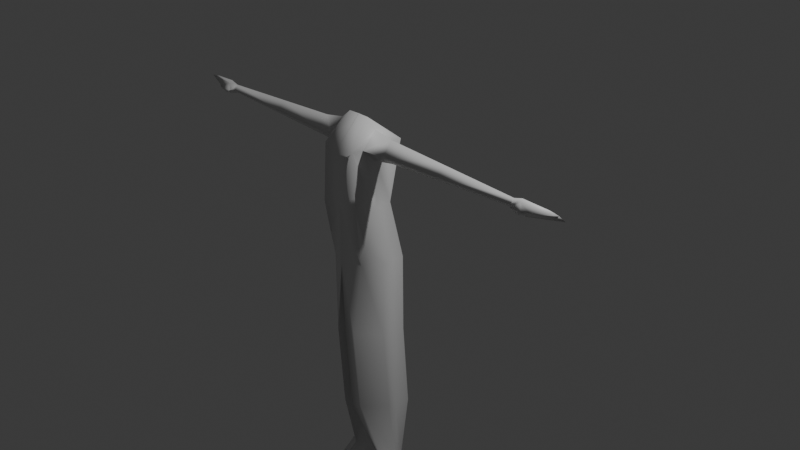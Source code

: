 # Source: v3.blend  (saved by Blender 4.4.32; exported with 4.5.12 LTS)
import bpy
from mathutils import Matrix  # noqa: F401  (used for matrix-valued properties, if any)

bpy.ops.wm.read_factory_settings(use_empty=True)
scene = bpy.context.scene
scene.name = 'Scene'

# ---- collections
col_collection = bpy.data.collections.new('Collection'); scene.collection.children.link(col_collection)

# ---- materials (node trees are filled in below, after node groups)
mat_material = bpy.data.materials.new('Material')
mat_material.alpha_threshold = 0.0
mat_material.roughness = 0.5
mat_material.line_color = (0.0, 0.0, 0.0, 1.0)

# ---- material node trees
mat_material.use_nodes = True; mat_material.node_tree.nodes.clear()
_N = mat_material.node_tree.nodes; _L = mat_material.node_tree.links
n0 = _N.new('ShaderNodeOutputMaterial'); n0.name = 'Material Output'; n0.location = (300, 300)
n1 = _N.new('ShaderNodeBsdfPrincipled'); n1.name = 'Principled BSDF'; n1.location = (10, 300)
n1.inputs[3].default_value = 1.45
_L.new(n1.outputs[0], n0.inputs[0])
n0.is_active_output = True

# ---- world
world_world = bpy.data.worlds.new('World'); scene.world = world_world
world_world.use_nodes = True; world_world.node_tree.nodes.clear()
_N = world_world.node_tree.nodes; _L = world_world.node_tree.links
n0 = _N.new('ShaderNodeOutputWorld'); n0.name = 'World Output'; n0.location = (300, 300)
n1 = _N.new('ShaderNodeBackground'); n1.name = 'Background'; n1.location = (10, 300)
n1.inputs[0].default_value = (0.05088, 0.05088, 0.05088, 1.0)
_L.new(n1.outputs[0], n0.inputs[0])
n0.is_active_output = True
world_world.color = (0.05088, 0.05088, 0.05088)
world_world.sun_shadow_jitter_overblur = 0.0

# ---- cameras
cam_camera = bpy.data.cameras.new('Camera')
cam_camera.clip_end = 100.0
cam_camera.ortho_scale = 7.314

# ---- lights
light_light = bpy.data.lights.new('Light', 'POINT')
light_light.energy = 1000.0
light_light.shadow_soft_size = 0.1

# ---- meshes
me_cube = bpy.data.meshes.new('Cube')
me_cube.from_pydata([(-0.2306, -0.1965, 1.0), (-0.2716, -0.2061, -0.2492), (-0.189, -0.7744, 1.0), (-0.00119, -0.2061, -0.2492), (0.0, -0.7744, 1.0), (0.0, -0.7744, -0.2492), (0.0001445, -0.1965, 1.0), (-0.2716, -0.3919, -0.2492), (-0.1258, -0.5182, 1.268), (0.0, -0.3352, -0.2492), (0.002061, -0.5182, 1.271), (-0.2306, -0.7744, 0.3776), (-0.2306, -0.3366, 0.3776), (0.002211, -0.3366, 0.3776), (0.0, -0.7744, 0.3776), (-0.2306, -0.5182, 0.3776), (-0.2699, -0.4748, -0.2123), (-0.1917, -0.689, -0.2123), (-0.2559, -0.689, 0.001384), (-0.06498, -0.258, -1.039), (-0.3354, -0.258, -1.039), (-0.06379, -0.3871, -1.039), (-0.05833, -0.7921, -0.9828), (-0.3354, -0.4439, -1.039), (-0.3336, -0.5268, -1.003), (-0.1195, -0.7409, -1.003), (-0.02357, -0.1899, -1.946), (-0.3377, -0.1899, -1.946), (-0.0661, -0.319, -1.946), (-0.06063, -0.724, -1.89), (-0.3377, -0.3758, -1.946), (-0.336, -0.4587, -1.909), (-0.1218, -0.6728, -1.909), (-0.1059, -0.2162, -2.673), (-0.2618, -0.2162, -2.673), (-0.127, -0.2803, -2.673), (-0.1798, -0.4812, -2.645), (-0.2863, -0.3085, -2.673), (-0.3191, -0.3496, -2.655), (-0.2101, -0.4558, -2.655), (-0.1073, -0.2578, -3.065), (-0.2632, -0.2578, -3.065), (-0.1284, -0.3218, -3.065), (-0.2372, -0.5228, -3.056), (-0.2938, -0.35, -3.065), (-0.2929, -0.3911, -3.066), (-0.2675, -0.4974, -3.066), (-0.4396, -0.5419, -2.999), (-0.3334, -0.6564, -2.999), (-0.303, -0.6818, -2.99), (-0.441, -0.5835, -3.062), (-0.3347, -0.698, -3.062), (-0.3044, -0.7234, -3.052), (-2.076, -0.5194, 0.932), (-0.2306, -0.5182, 0.8575), (-0.2306, -0.6775, 1.006), (-0.2306, -0.5182, 1.177), (-0.2306, -0.3587, 1.009), (-2.1, -0.6173, 1.014), (-2.03, -0.5181, 1.085), (-2.03, -0.4473, 1.011), (-1.13, -0.5181, 1.099), (-1.13, -0.6018, 1.009), (-1.13, -0.5181, 0.931), (-1.13, -0.4344, 1.01), (-0.4577, -0.6346, 1.008), (-0.4577, -0.4016, 1.01), (-0.4577, -0.5182, 1.133), (-0.4577, -0.5182, 0.8991), (-2.301, -0.4967, 1.063), (-2.301, -0.4688, 1.033), (-2.406, -0.5023, 1.05), (-2.406, -0.4123, 0.9654), (-2.156, -0.5848, 1.024), (-2.076, -0.548, 0.9587), (-1.964, -0.5899, 1.01), (-2.03, -0.5437, 1.058), (-2.037, -0.5883, 0.9629), (-1.971, -0.6018, 1.008), (-2.037, -0.5556, 1.056), (-1.939, -0.5182, 1.058), (-1.939, -0.5182, 0.9694), (-1.939, -0.4739, 1.011), (-1.928, -0.5625, 1.011)], [], [(10, 8, 2, 4), (14, 4, 2, 11), (60, 53, 72, 70), (12, 0, 6, 13), (5, 14, 11, 18, 17), (7, 1, 20, 23), (0, 57, 56, 8), (6, 0, 8, 10), (3, 9, 21, 19), (1, 12, 13, 3), (7, 15, 12, 1), (16, 17, 18), (16, 18, 11, 15, 7), (22, 25, 32, 29), (20, 19, 26, 27), (5, 17, 25, 22), (16, 7, 23, 24), (17, 16, 24, 25), (1, 3, 19, 20), (9, 5, 22, 21), (30, 27, 34, 37), (31, 30, 37, 38), (25, 24, 31, 32), (19, 21, 28, 26), (21, 22, 29, 28), (24, 23, 30, 31), (23, 20, 27, 30), (35, 36, 43, 42), (33, 35, 42, 40), (27, 26, 33, 34), (29, 32, 39, 36), (32, 31, 38, 39), (26, 28, 35, 33), (28, 29, 36, 35), (41, 40, 42, 44), (44, 42, 43, 46, 45), (38, 37, 44, 45), (37, 34, 41, 44), (34, 33, 40, 41), (39, 38, 47, 48), (36, 39, 48, 49), (49, 48, 51, 52), (48, 47, 50, 51), (38, 45, 50, 47), (43, 36, 49, 52), (46, 43, 52, 51), (45, 46, 51, 50), (15, 54, 57, 0, 12), (56, 55, 2, 8), (53, 74, 73, 71, 72), (11, 2, 55, 54, 15), (82, 81, 53, 60), (80, 82, 60, 59), (62, 61, 80, 83), (68, 65, 62, 63), (67, 66, 64, 61), (66, 68, 63, 64), (65, 67, 61, 62), (55, 56, 67, 65), (57, 54, 68, 66), (56, 57, 66, 67), (54, 55, 65, 68), (72, 71, 69, 70), (63, 62, 83, 81), (59, 60, 70, 69), (58, 77, 78, 79), (76, 73, 58, 79), (73, 76, 59, 69, 71), (75, 76, 79, 78), (73, 74, 77, 58), (74, 75, 78, 77), (61, 64, 82, 80), (64, 63, 81, 82), (83, 80, 59, 76, 75), (81, 83, 75, 74, 53)])
me_cube.polygons.foreach_set('use_smooth', [True] * 75)
_uv = me_cube.uv_layers.new(name='UVMap')
_uv.uv.foreach_set('vector', [0.75, 0.625, 0.875, 0.625, 0.875, 0.75, 0.75, 0.75, 0.5472, 0.875, 0.625, 0.875, 0.625, 1.0, 0.5472, 1.0, 0.6112, 0.187, 0.585, 0.125, 0.585, 0.125, 0.6112, 0.187, 0.5472, 0.25, 0.625, 0.25, 0.625, 0.375, 0.5472, 0.375, 0.375, 0.875, 0.5472, 0.875, 0.5472, 1.0, 0.4337, 1.0, 0.375, 0.9014, 0.375, 0.125, 0.375, 0.25, 0.375, 0.25, 0.375, 0.125, 0.625, 0.25, 0.6112, 0.187, 0.6102, 0.125, 0.625, 0.125, 0.75, 0.5, 0.875, 0.5, 0.875, 0.625, 0.75, 0.625, 0.0, 0.0, 0.0, 0.0, 0.0, 0.0, 0.0, 0.0, 0.375, 0.25, 0.5472, 0.25, 0.5472, 0.375, 0.375, 0.375, 0.375, 0.125, 0.5472, 0.125, 0.5472, 0.25, 0.375, 0.25, 0.375, 0.07, 0.2236, 0.75, 0.4337, 1.0, 0.375, 0.07, 0.4337, 0.0, 0.5472, 0.0, 0.5472, 0.125, 0.375, 0.125, 0.375, 0.875, 0.375, 0.9014, 0.375, 0.9014, 0.375, 0.875, 0.375, 0.25, 0.375, 0.375, 0.375, 0.375, 0.375, 0.25, 0.375, 0.875, 0.375, 0.9014, 0.375, 0.9014, 0.375, 0.875, 0.375, 0.07, 0.375, 0.125, 0.375, 0.125, 0.375, 0.07, 0.2236, 0.75, 0.375, 0.07, 0.375, 0.07, 0.2236, 0.75, 0.375, 0.25, 0.375, 0.375, 0.375, 0.375, 0.375, 0.25, 0.0, 0.0, 0.0, 0.0, 0.0, 0.0, 0.0, 0.0, 0.375, 0.125, 0.375, 0.25, 0.375, 0.25, 0.375, 0.125, 0.375, 0.07, 0.375, 0.125, 0.375, 0.125, 0.375, 0.07, 0.2236, 0.75, 0.375, 0.07, 0.375, 0.07, 0.2236, 0.75, 0.0, 0.0, 0.0, 0.0, 0.0, 0.0, 0.0, 0.0, 0.0, 0.0, 0.0, 0.0, 0.0, 0.0, 0.0, 0.0, 0.375, 0.07, 0.375, 0.125, 0.375, 0.125, 0.375, 0.07, 0.375, 0.125, 0.375, 0.25, 0.375, 0.25, 0.375, 0.125, 0.0, 0.0, 0.0, 0.0, 0.0, 0.0, 0.0, 0.0, 0.0, 0.0, 0.0, 0.0, 0.0, 0.0, 0.0, 0.0, 0.375, 0.25, 0.375, 0.375, 0.375, 0.375, 0.375, 0.25, 0.375, 0.875, 0.375, 0.9014, 0.375, 0.9014, 0.375, 0.875, 0.2236, 0.75, 0.375, 0.07, 0.375, 0.07, 0.2236, 0.75, 0.0, 0.0, 0.0, 0.0, 0.0, 0.0, 0.0, 0.0, 0.0, 0.0, 0.0, 0.0, 0.0, 0.0, 0.0, 0.0, 0.125, 0.5, 0.25, 0.5, 0.25, 0.625, 0.125, 0.625, 0.125, 0.625, 0.25, 0.625, 0.25, 0.75, 0.2236, 0.75, 0.125, 0.68, 0.375, 0.07, 0.375, 0.125, 0.375, 0.125, 0.375, 0.07, 0.375, 0.125, 0.375, 0.25, 0.375, 0.25, 0.375, 0.125, 0.375, 0.25, 0.375, 0.375, 0.375, 0.375, 0.375, 0.25, 0.2236, 0.75, 0.375, 0.07, 0.375, 0.07, 0.2236, 0.75, 0.375, 0.875, 0.375, 0.9014, 0.375, 0.9014, 0.375, 0.875, 0.375, 0.875, 0.375, 0.9014, 0.375, 0.9014, 0.375, 0.875, 0.2236, 0.75, 0.375, 0.07, 0.375, 0.07, 0.2236, 0.75, 0.375, 0.07, 0.375, 0.07, 0.375, 0.07, 0.375, 0.07, 0.0, 0.0, 0.0, 0.0, 0.0, 0.0, 0.0, 0.0, 0.2236, 0.75, 0.25, 0.75, 0.25, 0.75, 0.2236, 0.75, 0.125, 0.68, 0.2236, 0.75, 0.2236, 0.75, 0.125, 0.68, 0.5472, 0.125, 0.585, 0.125, 0.6112, 0.187, 0.625, 0.25, 0.5472, 0.25, 0.6102, 0.125, 0.6146, 0.04728, 0.625, 0.0, 0.625, 0.125, 0.585, 0.125, 0.5944, 0.1004, 0.6146, 0.04728, 0.6146, 0.04728, 0.585, 0.125, 0.5472, 0.0, 0.625, 0.0, 0.6146, 0.04728, 0.585, 0.125, 0.5472, 0.125, 0.6112, 0.187, 0.585, 0.125, 0.585, 0.125, 0.6112, 0.187, 0.6102, 0.125, 0.6112, 0.187, 0.6112, 0.187, 0.6102, 0.125, 0.6146, 0.04728, 0.6102, 0.125, 0.6102, 0.125, 0.6146, 0.04728, 0.585, 0.125, 0.6146, 0.04728, 0.6146, 0.04728, 0.585, 0.125, 0.6102, 0.125, 0.6112, 0.187, 0.6112, 0.187, 0.6102, 0.125, 0.6112, 0.187, 0.585, 0.125, 0.585, 0.125, 0.6112, 0.187, 0.6146, 0.04728, 0.6102, 0.125, 0.6102, 0.125, 0.6146, 0.04728, 0.6146, 0.04728, 0.6102, 0.125, 0.6102, 0.125, 0.6146, 0.04728, 0.6112, 0.187, 0.585, 0.125, 0.585, 0.125, 0.6112, 0.187, 0.6102, 0.125, 0.6112, 0.187, 0.6112, 0.187, 0.6102, 0.125, 0.585, 0.125, 0.6146, 0.04728, 0.6146, 0.04728, 0.585, 0.125, 0.585, 0.125, 0.6146, 0.04728, 0.6102, 0.125, 0.6112, 0.187, 0.585, 0.125, 0.6146, 0.04728, 0.6146, 0.04728, 0.585, 0.125, 0.6102, 0.125, 0.6112, 0.187, 0.6112, 0.187, 0.6102, 0.125, 0.6146, 0.04728, 0.5944, 0.1004, 0.6146, 0.04728, 0.6118, 0.09693, 0.6118, 0.09693, 0.6146, 0.04728, 0.6146, 0.04728, 0.6118, 0.09693, 0.6146, 0.04728, 0.6118, 0.09693, 0.6102, 0.125, 0.6102, 0.125, 0.6146, 0.04728, 0.6146, 0.04728, 0.6118, 0.09693, 0.6118, 0.09693, 0.6146, 0.04728, 0.6146, 0.04728, 0.5944, 0.1004, 0.5944, 0.1004, 0.6146, 0.04728, 0.5944, 0.1004, 0.6146, 0.04728, 0.6146, 0.04728, 0.5944, 0.1004, 0.6102, 0.125, 0.6112, 0.187, 0.6112, 0.187, 0.6102, 0.125, 0.6112, 0.187, 0.585, 0.125, 0.585, 0.125, 0.6112, 0.187, 0.6146, 0.04728, 0.6102, 0.125, 0.6102, 0.125, 0.6118, 0.09693, 0.6146, 0.04728, 0.585, 0.125, 0.6146, 0.04728, 0.6146, 0.04728, 0.5944, 0.1004, 0.585, 0.125])
me_cube.materials.append(mat_material)
me_cube.use_mirror_vertex_groups = False
me_cube.update()

# ---- objects
ob_cube = bpy.data.objects.new('Cube', me_cube)
ob_light = bpy.data.objects.new('Light', light_light)
ob_camera = bpy.data.objects.new('Camera', cam_camera)

# ---- transforms, parenting, visibility, modifiers, constraints
ob_cube.location = (0.0, 0.0, 0.0)
ob_cube.lock_rotations_4d = False
ob_cube.empty_display_type = 'ARROWS'
ob_cube.lineart.crease_threshold = 0.0
_m = ob_cube.modifiers.new('Mirror', 'MIRROR')
ob_light.location = (4.076, 1.005, 5.904)
ob_light.rotation_euler = (0.6503, 0.05522, 1.866)
ob_light.lock_rotations_4d = False
ob_light.empty_display_type = 'ARROWS'
ob_light.color = (0.0, 0.0, 0.0, 0.0)
ob_light.lineart.crease_threshold = 0.0
ob_camera.location = (7.359, -6.926, 4.958)
ob_camera.rotation_euler = (1.109, 0.0, 0.8149)
ob_camera.lock_rotations_4d = False
ob_camera.empty_display_type = 'ARROWS'
ob_camera.color = (0.0, 0.0, 0.0, 0.0)
ob_camera.display_type = 'WIRE'
ob_camera.lineart.crease_threshold = 0.0

# ---- collection membership
col_collection.objects.link(ob_cube)
col_collection.objects.link(ob_light)
col_collection.objects.link(ob_camera)

# ---- scene / render settings (as saved in the file)
scene.camera = ob_camera
scene.frame_start = 1; scene.frame_end = 250; scene.frame_set(1)
scene.render.engine = 'BLENDER_EEVEE_NEXT'
bpy.context.view_layer.update()

